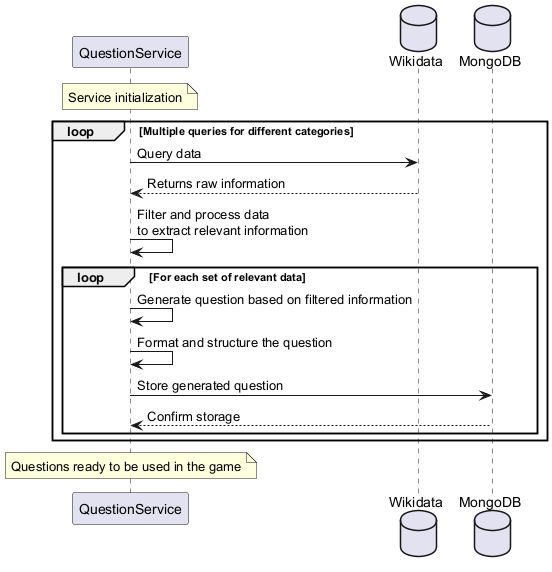

The diagram above was rendered by PlantUML. Its source (embedded in the PNG):
@startuml

participant "QuestionService" as QS
database "Wikidata" as Wiki
database "MongoDB" as Mongo

note over QS: Service initialization

loop Multiple queries for different categories
    QS -> Wiki: Query data
    Wiki --> QS: Returns raw information

    QS -> QS: Filter and process data\nto extract relevant information

    loop For each set of relevant data
        QS -> QS: Generate question based on filtered information
        QS -> QS: Format and structure the question
        QS -> Mongo: Store generated question
        Mongo --> QS: Confirm storage
    end
end

note over QS: Questions ready to be used in the game

@enduml